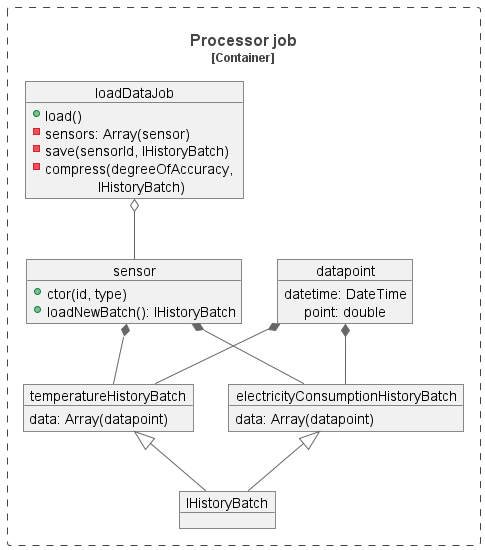

The diagram above was rendered by PlantUML. Its source (embedded in the PNG):
@startuml
!include ./templates/c4_container.puml

Container_Boundary(c1, "Processor job"){

	object IHistoryBatch{

	}

	object temperatureHistoryBatch{
		data: Array(datapoint)
	}

	object electricityConsumptionHistoryBatch{
		data: Array(datapoint)
	}

	object datapoint{
		datetime: DateTime
		point: double
	}

	object sensor{

		+ ctor(id, type)

		+ loadNewBatch(): IHistoryBatch
	}	

	object loadDataJob{

		+ load()

		- sensors: Array(sensor)
		- save(sensorId, IHistoryBatch)
		- compress(degreeOfAccuracy, IHistoryBatch)

	}
}

' =====================================
' Relations
' =====================================
temperatureHistoryBatch <|-- IHistoryBatch
electricityConsumptionHistoryBatch <|-- IHistoryBatch  
datapoint *-- temperatureHistoryBatch
datapoint *-- electricityConsumptionHistoryBatch
sensor *-- temperatureHistoryBatch
sensor *-- electricityConsumptionHistoryBatch
loadDataJob o-- sensor


@enduml